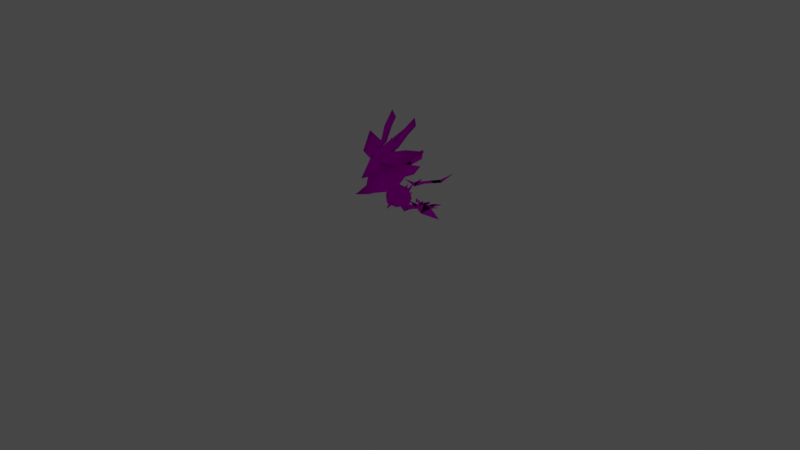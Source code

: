 # Source: rumble-dragalge.blend  (saved by Blender 3.6.11; exported with 4.5.12 LTS)
import bpy
from mathutils import Matrix  # noqa: F401  (used for matrix-valued properties, if any)

bpy.ops.wm.read_factory_settings(use_empty=True)
scene = bpy.context.scene
scene.name = 'Scene'

# ---- collections
col_collection = bpy.data.collections.new('Collection'); scene.collection.children.link(col_collection)

# ---- images (referenced by path relative to the original .blend; pixels are not part of the script)
import os
ASSET_DIR = os.environ.get("B2B_ASSET_DIR", "")  # directory of the original .blend (textures are referenced by path, not embedded)
HERE = os.path.dirname(os.path.abspath(__file__))  # packed textures are extracted next to this script under _unpacked/

def load_image(name, relpath, width, height, colorspace="sRGB"):
    """Load a texture the original file referenced (path relative to the .blend, or extracted next to this script)."""
    p = next((c for c in (os.path.join(HERE, relpath), os.path.join(ASSET_DIR, relpath)) if relpath and os.path.exists(c)), "")
    if p:
        img = bpy.data.images.load(p, check_existing=True)
        img.name = name
    else:  # same state as the original file: an image datablock whose file is absent (Cycles renders it pink)
        img = bpy.data.images.new(name, width, height)
        img.source = "FILE"
        img.filepath = "//" + (relpath or name)
    img.colorspace_settings.name = colorspace
    return img
img_pii_doramidoro_body_c_png = load_image('Pii_DORAMIDORO_body_C.png', 'Pii_DORAMIDORO_body_C.png', 1024, 1024, 'sRGB')
img_pii_doramidoro_eye_c_png = load_image('Pii_DORAMIDORO_eye_C.png', 'Pii_DORAMIDORO_eye_C.png', 1024, 1024, 'sRGB')

# ---- materials (node trees are filled in below, after node groups)
mat_pii_doramidoro_body = bpy.data.materials.new('Pii_DORAMIDORO_body')
mat_pii_doramidoro_body.surface_render_method = 'BLENDED'
mat_pii_doramidoro_body.blend_method = 'BLEND'
mat_pii_doramidoro_body.use_transparency_overlap = False
mat_pii_doramidoro_body.show_transparent_back = False
mat_pii_doramidoro_body.use_transparent_shadow = False
mat_pii_doramidoro_body.diffuse_color = (0.942, 0.942, 0.942, 1.0)
mat_pii_doramidoro_body.roughness = 0.5528
mat_pii_doramidoro_body.specular_intensity = 1.0
mat_pii_doramidoro_body.metallic = 1.0
mat_pii_doramidoro_eye = bpy.data.materials.new('Pii_DORAMIDORO_eye')
mat_pii_doramidoro_eye.surface_render_method = 'BLENDED'
mat_pii_doramidoro_eye.blend_method = 'BLEND'
mat_pii_doramidoro_eye.use_transparency_overlap = False
mat_pii_doramidoro_eye.show_transparent_back = False
mat_pii_doramidoro_eye.use_transparent_shadow = False
mat_pii_doramidoro_eye.diffuse_color = (0.942, 0.942, 0.942, 1.0)
mat_pii_doramidoro_eye.roughness = 0.5528
mat_pii_doramidoro_eye.specular_intensity = 1.0
mat_pii_doramidoro_eye.metallic = 1.0
mat_material = bpy.data.materials.new('Material')
mat_material.alpha_threshold = 0.0
mat_material.use_transparent_shadow = False
mat_material.roughness = 0.5
mat_material.line_color = (0.0, 0.0, 0.0, 1.0)

# ---- material node trees
mat_pii_doramidoro_body.use_nodes = True; mat_pii_doramidoro_body.node_tree.nodes.clear()
_N = mat_pii_doramidoro_body.node_tree.nodes; _L = mat_pii_doramidoro_body.node_tree.links
n0 = _N.new('ShaderNodeBsdfPrincipled'); n0.name = 'Principled BSDF'; n0.location = (10, 300)
n0.distribution = 'GGX'
n0.subsurface_method = 'RANDOM_WALK_SKIN'
n0.inputs[2].default_value = 0.0
n0.inputs[3].default_value = 1.45
n0.inputs[13].default_value = 0.0
n0.inputs[27].default_value = (0.0, 0.0, 0.0, 1.0)
n0.inputs[28].default_value = 1.0
n1 = _N.new('ShaderNodeTexImage'); n1.name = 'Image Texture'; n1.location = (-300, 600)
n1.image = img_pii_doramidoro_body_c_png
n1.interpolation = 'Closest'
n1.extension = 'MIRROR'
n2 = _N.new('ShaderNodeOutputMaterial'); n2.name = 'Material Output'; n2.location = (300, 300)
_L.new(n0.outputs[0], n2.inputs[0])
_L.new(n1.outputs[0], n0.inputs[0])
n2.is_active_output = True
mat_pii_doramidoro_eye.use_nodes = True; mat_pii_doramidoro_eye.node_tree.nodes.clear()
_N = mat_pii_doramidoro_eye.node_tree.nodes; _L = mat_pii_doramidoro_eye.node_tree.links
n0 = _N.new('ShaderNodeBsdfPrincipled'); n0.name = 'Principled BSDF'; n0.location = (10, 300)
n0.distribution = 'GGX'
n0.subsurface_method = 'RANDOM_WALK_SKIN'
n0.inputs[2].default_value = 0.0
n0.inputs[3].default_value = 1.45
n0.inputs[13].default_value = 0.0
n0.inputs[27].default_value = (0.0, 0.0, 0.0, 1.0)
n0.inputs[28].default_value = 1.0
n1 = _N.new('ShaderNodeTexImage'); n1.name = 'Image Texture'; n1.location = (-300, 600)
n1.image = img_pii_doramidoro_eye_c_png
n1.interpolation = 'Closest'
n1.extension = 'MIRROR'
n2 = _N.new('ShaderNodeOutputMaterial'); n2.name = 'Material Output'; n2.location = (300, 300)
_L.new(n0.outputs[0], n2.inputs[0])
_L.new(n1.outputs[0], n0.inputs[0])
n2.is_active_output = True
mat_material.use_nodes = True; mat_material.node_tree.nodes.clear()
_N = mat_material.node_tree.nodes; _L = mat_material.node_tree.links
n0 = _N.new('ShaderNodeOutputMaterial'); n0.name = 'Material Output'; n0.location = (300, 300)
n1 = _N.new('ShaderNodeBsdfPrincipled'); n1.name = 'Principled BSDF'; n1.location = (10, 300)
n1.distribution = 'GGX'
n1.subsurface_method = 'RANDOM_WALK_SKIN'
n1.inputs[3].default_value = 1.45
n1.inputs[27].default_value = (0.0, 0.0, 0.0, 1.0)
n1.inputs[28].default_value = 1.0
_L.new(n1.outputs[0], n0.inputs[0])
n0.is_active_output = True

# ---- world
world_world = bpy.data.worlds.new('World'); scene.world = world_world
world_world.use_nodes = True; world_world.node_tree.nodes.clear()
_N = world_world.node_tree.nodes; _L = world_world.node_tree.links
n0 = _N.new('ShaderNodeOutputWorld'); n0.name = 'World Output'; n0.location = (300, 300)
n1 = _N.new('ShaderNodeBackground'); n1.name = 'Background'; n1.location = (10, 300)
n1.inputs[0].default_value = (0.05088, 0.05088, 0.05088, 1.0)
_L.new(n1.outputs[0], n0.inputs[0])
n0.is_active_output = True
world_world.color = (0.05088, 0.05088, 0.05088)
world_world.use_sun_shadow = False
world_world.sun_shadow_jitter_overblur = 0.0

# ---- cameras
cam_camera = bpy.data.cameras.new('Camera')
cam_camera.clip_end = 100.0
cam_camera.ortho_scale = 7.314

# ---- lights
light_light = bpy.data.lights.new('Light', 'POINT')
light_light.transmission_factor = 0.0
light_light.energy = 1000.0
light_light.shadow_soft_size = 0.1
light_light.shadow_maximum_resolution = 0.006
light_light.use_absolute_resolution = True

# ---- meshes
me_merged = bpy.data.meshes.new('merged')
me_merged.from_pydata([(-0.04812, 0.4353, 0.4092), (-0.05491, 0.41, 0.2419), (-0.1776, 0.692, 0.1952), (0.1754, 0.5341, 0.1458), (-0.1581, 0.5544, 0.03944), (-0.06368, 0.3801, 0.1128), (-0.1754, 0.5341, 0.1458), (0.0, 0.5102, 0.4291), (0.0, 0.4566, 0.5801), (0.0, 0.4018, 0.4053), (0.04812, 0.4353, 0.4092), (0.1776, 0.692, 0.1952), (0.0, 0.6559, 0.3473), (0.0, 0.7649, 0.2026), (0.07365, 0.7476, 0.06693), (0.1581, 0.5544, 0.03944), (0.0, 0.6708, -0.03441), (0.0, 0.4808, -0.005227), (0.06368, 0.3801, 0.1128), (0.05491, 0.41, 0.2419), (-0.07365, 0.7476, 0.06693), (0.0766, 0.789, 0.1373), (1.49e-08, 0.7324, 0.09802), (0.08062, 0.6251, 0.3736), (-0.05407, 0.742, 0.3338), (-0.0766, 0.789, 0.1373), (1.639e-08, 0.9826, -0.1417), (0.226, 0.72, 0.1158), (0.2765, 0.7261, 0.2281), (0.3894, 0.8607, 0.03396), (0.1755, 0.8273, 0.0821), (0.04741, 0.8065, 0.2468), (-0.2765, 0.7261, 0.2281), (-0.226, 0.72, 0.1158), (-0.3894, 0.8607, 0.03396), (-0.1755, 0.8273, 0.0821), (-0.04741, 0.8065, 0.2468), (-5.96e-09, 0.5981, 0.5012), (-0.08062, 0.6251, 0.3736), (0.05407, 0.742, 0.3338), (0.04054, 0.8005, 0.2518), (0.08378, 0.7925, 0.257), (0.05362, 0.8545, 0.1189), (0.119, 0.8424, 0.1267), (0.03842, 0.7295, 0.3492), (0.06331, 0.8186, 0.2791), (0.08857, 0.8814, 0.1548), (0.0843, 0.9855, 0.01941), (0.1601, 0.9714, 0.02846), (0.1185, 0.9985, 0.08534), (0.1171, 1.049, -0.06867), (0.1727, 1.038, -0.06202), (0.1583, 1.122, -0.05668), (-0.04054, 0.8005, 0.2518), (-0.08378, 0.7925, 0.257), (-0.05362, 0.8545, 0.1189), (-0.119, 0.8424, 0.1267), (-0.08857, 0.8814, 0.1548), (-0.06331, 0.8186, 0.2791), (-0.03842, 0.7295, 0.3492), (-0.0843, 0.9855, 0.01941), (-0.1601, 0.9714, 0.02846), (-0.1185, 0.9985, 0.08534), (-0.1727, 1.038, -0.06202), (-0.1583, 1.122, -0.05668), (-0.1171, 1.049, -0.06867), (0.09386, 0.6704, 0.1351), (0.1654, 0.7544, 0.01137), (0.1554, 0.6366, -0.0157), (0.2076, 0.6877, -0.1104), (0.2275, 0.7917, -0.1112), (0.09386, 0.5006, 0.06406), (0.1517, 0.5205, -0.05618), (0.1915, 0.6045, -0.1093), (0.1067, 0.4888, 0.0307), (0.1425, 0.4253, -0.07559), (0.1354, 0.3775, -0.07976), (0.167, 0.4291, -0.1283), (0.1815, 0.4624, -0.1466), (0.1803, 0.3938, -0.1728), (0.2525, 0.4142, -0.3248), (0.2532, 0.3769, -0.3419), (0.32, 0.4695, -0.4515), (-0.09386, 0.6704, 0.1351), (-0.1654, 0.7544, 0.01137), (-0.1554, 0.6366, -0.0157), (-0.2076, 0.6877, -0.1104), (-0.2275, 0.7917, -0.1112), (-0.09386, 0.5006, 0.06406), (-0.1517, 0.5205, -0.05618), (-0.1915, 0.6045, -0.1093), (-0.1066, 0.4888, 0.0307), (-0.1425, 0.4253, -0.07559), (-0.1354, 0.3775, -0.07976), (-0.167, 0.4291, -0.1283), (-0.1815, 0.4624, -0.1466), (-0.1803, 0.3938, -0.1728), (-0.2525, 0.4142, -0.3248), (-0.2532, 0.3769, -0.3419), (-0.32, 0.4695, -0.4515), (0.03669, 0.1991, -0.1394), (0.06558, 0.3417, -0.06638), (-0.06558, 0.3417, -0.06638), (-0.03669, 0.1991, -0.1394), (0.07035, 0.1709, -0.08355), (0.1247, 0.2736, 0.01181), (-0.0442, 0.3646, 0.01551), (0.0442, 0.3646, 0.01551), (0.0, 0.4267, 0.1162), (-0.1247, 0.2736, 0.01181), (-0.06558, 0.1871, 0.1073), (-0.07035, 0.1709, -0.08355), (-0.03669, 0.1431, -0.02842), (0.06558, 0.1871, 0.1073), (0.03669, 0.1431, -0.02842), (0.0442, 0.2983, 0.1418), (-0.0442, 0.2983, 0.1418), (1.428e-07, 0.05588, -0.07082), (-0.08841, 0.3345, 0.06989), (0.08841, 0.3345, 0.06989), (0.2433, 0.2145, 0.0007933), (0.1247, 0.2586, 0.004226), (0.3105, 0.2487, -0.03981), (0.333, 0.1821, 0.02138), (0.4182, 0.253, -0.03369), (0.4676, 0.2637, -0.03958), (0.5349, 0.1673, -0.03261), (0.2091, 0.2955, -0.03524), (0.2424, 0.2667, -0.03761), (0.2161, 0.2409, -0.01572), (0.2166, 0.2652, -0.02594), (0.2548, 0.2948, -0.02626), (0.2801, 0.2571, -0.03048), (0.2423, 0.2359, -0.02152), (0.2517, 0.2613, -0.02444), (-0.1247, 0.2586, 0.004226), (-0.2433, 0.2145, 0.0007933), (-0.3105, 0.2487, -0.03981), (-0.333, 0.1821, 0.02138), (-0.4182, 0.253, -0.03369), (-0.4676, 0.2637, -0.03958), (-0.5349, 0.1673, -0.03261), (-0.2091, 0.2955, -0.03524), (-0.2166, 0.2652, -0.02594), (-0.2161, 0.2409, -0.01572), (-0.2424, 0.2667, -0.03761), (-0.2548, 0.2948, -0.02626), (-0.2517, 0.2613, -0.02444), (-0.2423, 0.2359, -0.02152), (-0.2801, 0.2571, -0.03048), (-3.782e-17, 0.3475, -0.21), (2.151e-09, 0.2857, -0.1681), (4.302e-09, 0.2351, -0.1062), (0.009372, 0.3019, -0.1586), (0.01874, 0.2676, -0.08723), (-0.009372, 0.3019, -0.1586), (-0.01874, 0.2676, -0.08723), (4.546e-09, 0.2808, -0.0875), (-0.01981, 0.3067, -0.06503), (-3.996e-17, 0.3466, -0.1285), (0.01981, 0.3067, -0.06503), (4.546e-09, 0.1914, -0.1267), (-0.01981, 0.2228, -0.1128), (0.01981, 0.2228, -0.1128), (-3.996e-17, 0.2421, -0.1852), (-4.802e-09, 0.1944, 0.07755), (4.138e-17, 0.1659, 0.1723), (0.02093, 0.2355, 0.1085), (-0.02093, 0.2355, 0.1085), (5.143e-09, 0.09958, -0.2043), (0.0, 0.05778, -0.06883), (-1.714e-09, 0.05308, -0.1633), (0.03922, 0.08043, -0.1435), (-0.03922, 0.07255, -0.1908), (-0.03922, 0.08043, -0.1435), (0.03922, 0.07255, -0.1908), (5.143e-09, 0.1104, -0.1395), (0.1182, 0.01244, -0.4506), (0.0679, 0.02092, -0.4107), (0.0993, 0.02153, -0.3854), (0.03575, 0.02537, -0.2972), (0.0, 0.02809, -0.3835), (0.02658, 0.01273, -0.4971), (0.07505, 0.004055, -0.5452), (0.0, 0.0243, -0.2698), (-0.03575, 0.02537, -0.2972), (-0.0679, 0.02092, -0.4107), (-0.02294, 0.01368, -0.4579), (-0.0714, 0.004996, -0.506), (-0.0993, 0.02153, -0.3854), (-0.1182, 0.01244, -0.4506)], [], [(1, 9, 0), (6, 1, 0), (2, 6, 0), (19, 9, 1), (10, 9, 19), (19, 3, 10), (3, 11, 10), (4, 16, 17), (20, 16, 4), (17, 5, 4), (6, 4, 5), (5, 1, 6), (2, 4, 6), (2, 20, 4), (2, 13, 20), (2, 12, 13), (2, 7, 12), (2, 0, 7), (9, 8, 0), (7, 0, 8), (10, 7, 8), (11, 7, 10), (11, 12, 7), (11, 13, 12), (11, 14, 13), (11, 15, 14), (16, 14, 15), (16, 15, 17), (18, 17, 15), (18, 15, 3), (11, 3, 15), (3, 19, 18), (9, 10, 8), (16, 20, 14), (14, 20, 13), (18, 5, 17), (18, 19, 5), (19, 1, 5), (22, 26, 21), (21, 23, 22), (22, 25, 26), (38, 25, 22), (23, 38, 22), (25, 35, 36), (25, 33, 35), (33, 25, 24), (25, 38, 24), (25, 36, 26), (39, 36, 24), (39, 31, 36), (36, 31, 26), (26, 31, 21), (21, 39, 23), (39, 21, 27), (27, 21, 30), (31, 30, 21), (27, 29, 28), (27, 30, 29), (28, 39, 27), (39, 28, 29), (39, 29, 31), (30, 31, 29), (34, 33, 32), (35, 33, 34), (33, 24, 32), (24, 34, 32), (35, 34, 36), (34, 24, 36), (38, 23, 37), (39, 37, 23), (37, 39, 24), (24, 38, 37), (41, 44, 40), (40, 42, 41), (42, 43, 41), (46, 42, 40), (45, 46, 40), (44, 45, 40), (41, 43, 45), (41, 45, 44), (43, 46, 45), (42, 47, 43), (47, 48, 43), (43, 48, 46), (49, 47, 42), (46, 49, 42), (48, 49, 46), (47, 50, 48), (50, 51, 48), (48, 51, 49), (52, 50, 47), (49, 52, 47), (51, 52, 49), (50, 52, 51), (59, 54, 53), (55, 53, 54), (56, 55, 54), (55, 57, 53), (57, 58, 53), (58, 59, 53), (56, 54, 58), (58, 54, 59), (57, 56, 58), (60, 55, 56), (61, 60, 56), (61, 56, 57), (62, 57, 55), (60, 62, 55), (62, 61, 57), (65, 60, 61), (63, 65, 61), (63, 61, 62), (64, 62, 60), (65, 64, 60), (64, 63, 62), (64, 65, 63), (68, 67, 66), (68, 67, 69), (69, 67, 70), (68, 71, 66), (68, 72, 71), (73, 72, 68), (75, 76, 74), (76, 77, 75), (77, 75, 78), (76, 77, 79), (77, 80, 79), (79, 80, 81), (81, 82, 80), (84, 85, 83), (85, 84, 86), (86, 84, 87), (85, 88, 83), (89, 85, 88), (90, 89, 85), (92, 93, 91), (93, 94, 92), (94, 92, 95), (93, 94, 96), (97, 94, 96), (96, 97, 98), (99, 98, 97), (102, 101, 100), (103, 102, 100), (111, 102, 103), (111, 109, 102), (101, 104, 100), (101, 105, 104), (102, 106, 101), (106, 107, 101), (102, 118, 106), (102, 109, 118), (101, 119, 105), (101, 107, 119), (100, 117, 103), (117, 111, 103), (106, 108, 107), (118, 108, 106), (107, 108, 119), (104, 117, 100), (111, 110, 109), (111, 112, 110), (113, 110, 112), (114, 113, 112), (104, 113, 114), (104, 105, 113), (113, 115, 110), (115, 113, 105), (115, 116, 110), (116, 109, 110), (117, 112, 111), (112, 117, 114), (115, 108, 116), (104, 114, 117), (116, 118, 109), (116, 108, 118), (115, 105, 119), (119, 108, 115), (121, 120, 133), (122, 120, 133), (122, 123, 120), (123, 124, 122), (124, 122, 125), (123, 124, 126), (128, 129, 127), (130, 129, 127), (132, 133, 131), (133, 134, 131), (135, 136, 148), (137, 136, 148), (138, 137, 136), (138, 139, 137), (139, 137, 140), (139, 138, 141), (143, 144, 142), (145, 144, 142), (147, 148, 146), (148, 149, 146), (151, 155, 150), (155, 151, 156), (156, 151, 152), (153, 151, 150), (151, 153, 152), (152, 153, 154), (155, 153, 150), (153, 155, 154), (154, 155, 156), (158, 159, 157), (157, 159, 160), (160, 159, 158), (162, 164, 161), (161, 164, 163), (163, 164, 162), (167, 166, 165), (165, 166, 168), (168, 166, 167), (174, 176, 169), (173, 174, 169), (169, 184, 173), (174, 170, 176), (171, 184, 175), (175, 172, 171), (172, 170, 171), (171, 174, 173), (173, 184, 171), (171, 170, 174), (175, 184, 169), (169, 176, 175), (176, 172, 175), (176, 170, 172), (178, 179, 177), (178, 180, 179), (181, 180, 178), (178, 181, 182), (182, 178, 183), (181, 184, 180), (181, 185, 184), (186, 185, 181), (181, 186, 187), (186, 187, 188), (189, 186, 185), (189, 186, 190)])
me_merged.polygons.foreach_set('use_smooth', [True] * 242)
me_merged.polygons.foreach_set('material_index', [1, 1, 1, 1, 1, 1, 1, 0, 0, 0, 0, 0, 0, 0, 0, 0, 0, 0, 0, 0, 0, 0, 0, 0, 0, 0, 0, 0, 0, 0, 0, 0, 0, 0, 0, 0, 0, 0, 0, 0, 0, 0, 0, 0, 0, 0, 0, 0, 0, 0, 0, 0, 0, 0, 0, 0, 0, 0, 0, 0, 0, 0, 0, 0, 0, 0, 0, 0, 0, 0, 0, 0, 0, 0, 0, 0, 0, 0, 0, 0, 0, 0, 0, 0, 0, 0, 0, 0, 0, 0, 0, 0, 0, 0, 0, 0, 0, 0, 0, 0, 0, 0, 0, 0, 0, 0, 0, 0, 0, 0, 0, 0, 0, 0, 0, 0, 0, 0, 0, 0, 0, 0, 0, 0, 0, 0, 0, 0, 0, 0, 0, 0, 0, 0, 0, 0, 0, 0, 0, 0, 0, 0, 0, 0, 0, 0, 0, 0, 0, 0, 0, 0, 0, 0, 0, 0, 0, 0, 0, 0, 0, 0, 0, 0, 0, 0, 0, 0, 0, 0, 0, 0, 0, 0, 0, 0, 0, 0, 0, 0, 0, 0, 0, 0, 0, 0, 0, 0, 0, 0, 0, 0, 0, 0, 0, 0, 0, 0, 0, 0, 0, 0, 0, 0, 0, 0, 0, 0, 0, 0, 0, 0, 0, 0, 0, 0, 0, 0, 0, 0, 0, 0, 0, 0, 0, 0, 0, 0, 0, 0, 0, 0, 0, 0, 0, 0, 0, 0, 0, 0, 0, 0])
_uv = me_merged.uv_layers.new(name='UV0')
_uv.uv.foreach_set('vector', [0.2672, 0.8166, 0.1339, 0.9877, 0.2527, 0.9986, 0.7494, 0.7365, 0.2672, 0.8166, 0.2527, 0.9986, 0.9898, 0.8308, 0.7494, 0.7365, 0.2527, 0.9986, 0.2672, 0.8166, 0.1339, 0.9877, 0.003564, 0.8166, 0.2527, 0.9986, 0.1339, 0.9877, 0.2672, 0.8166, 0.2672, 0.8166, 0.7494, 0.7366, 0.2527, 0.9986, 0.7494, 0.7366, 0.9898, 0.8308, 0.2527, 0.9986, 0.6912, 0.6917, 0.697, 0.7101, 0.6947, 0.6801, 0.689, 0.7222, 0.697, 0.7101, 0.6912, 0.6917, 0.6947, 0.6801, 0.6854, 0.6642, 0.6912, 0.6917, 0.6828, 0.6885, 0.6912, 0.6917, 0.6854, 0.6642, 0.6854, 0.6642, 0.6728, 0.6689, 0.6828, 0.6885, 0.6789, 0.7135, 0.6912, 0.6917, 0.6828, 0.6885, 0.6789, 0.7135, 0.689, 0.7222, 0.6912, 0.6917, 0.6789, 0.7135, 0.6783, 0.725, 0.689, 0.7222, 0.6789, 0.7135, 0.6669, 0.7078, 0.6783, 0.725, 0.6789, 0.7135, 0.6604, 0.6848, 0.6669, 0.7078, 0.6789, 0.7135, 0.662, 0.6729, 0.6604, 0.6848, 0.6623, 0.6677, 0.6485, 0.6763, 0.662, 0.6729, 0.6604, 0.6848, 0.662, 0.6729, 0.6485, 0.6763, 0.662, 0.6729, 0.6604, 0.6848, 0.6485, 0.6763, 0.6789, 0.7135, 0.6604, 0.6848, 0.662, 0.6729, 0.6789, 0.7135, 0.6669, 0.7078, 0.6604, 0.6848, 0.6789, 0.7135, 0.6783, 0.725, 0.6669, 0.7078, 0.6789, 0.7135, 0.689, 0.7222, 0.6783, 0.725, 0.6789, 0.7135, 0.6912, 0.6917, 0.689, 0.7222, 0.697, 0.7101, 0.689, 0.7222, 0.6912, 0.6917, 0.697, 0.7101, 0.6912, 0.6917, 0.6947, 0.6801, 0.6854, 0.6642, 0.6947, 0.6801, 0.6912, 0.6917, 0.6854, 0.6642, 0.6912, 0.6917, 0.6828, 0.6885, 0.6789, 0.7135, 0.6828, 0.6885, 0.6912, 0.6917, 0.6828, 0.6885, 0.6728, 0.6689, 0.6854, 0.6642, 0.6623, 0.6677, 0.662, 0.6729, 0.6485, 0.6763, 0.697, 0.7101, 0.689, 0.7222, 0.689, 0.7222, 0.689, 0.7222, 0.689, 0.7222, 0.6783, 0.725, 0.6854, 0.6642, 0.6854, 0.6642, 0.6947, 0.6801, 0.6854, 0.6642, 0.6728, 0.6689, 0.6854, 0.6642, 0.6728, 0.6689, 0.6728, 0.6689, 0.6854, 0.6642, 0.7314, 0.1113, 0.7314, 0.1834, 0.7396, 0.1106, 0.7396, 0.1106, 0.74, 0.049, 0.7314, 0.1113, 0.7314, 0.1113, 0.7232, 0.1106, 0.7314, 0.1834, 0.7227, 0.049, 0.7232, 0.1106, 0.7314, 0.1113, 0.74, 0.049, 0.7227, 0.049, 0.7314, 0.1113, 0.7232, 0.1106, 0.7126, 0.125, 0.7263, 0.0927, 0.7232, 0.1106, 0.7071, 0.1067, 0.7126, 0.125, 0.7071, 0.1067, 0.7232, 0.1106, 0.7256, 0.06955, 0.7232, 0.1106, 0.7227, 0.049, 0.7256, 0.06955, 0.7232, 0.1106, 0.7263, 0.0927, 0.7314, 0.1834, 0.7372, 0.06955, 0.7263, 0.0927, 0.7256, 0.06955, 0.7372, 0.06955, 0.7365, 0.0927, 0.7263, 0.0927, 0.7263, 0.0927, 0.7365, 0.0927, 0.7314, 0.1834, 0.7314, 0.1834, 0.7365, 0.0927, 0.7396, 0.1106, 0.7396, 0.1106, 0.7372, 0.06955, 0.74, 0.049, 0.7372, 0.06955, 0.7396, 0.1106, 0.7556, 0.1067, 0.7556, 0.1067, 0.7396, 0.1106, 0.7502, 0.125, 0.7365, 0.0927, 0.7502, 0.125, 0.7396, 0.1106, 0.5161, 0.2736, 0.7872, 0.3224, 0.4989, 0.01355, 0.5161, 0.2736, 0.5284, 0.5205, 0.7872, 0.3224, 0.4989, 0.01355, 0.2148, 0.1788, 0.5161, 0.2736, 0.2148, 0.1788, 0.4989, 0.01355, 0.7872, 0.3224, 0.2148, 0.1788, 0.7872, 0.3224, 0.2878, 0.4061, 0.5284, 0.5205, 0.2878, 0.4061, 0.7872, 0.3224, 0.7872, 0.3224, 0.5161, 0.2736, 0.4989, 0.01355, 0.5284, 0.5205, 0.5161, 0.2736, 0.7872, 0.3224, 0.5161, 0.2736, 0.2148, 0.1788, 0.4989, 0.01355, 0.2148, 0.1788, 0.7872, 0.3224, 0.4989, 0.01355, 0.5284, 0.5205, 0.7872, 0.3224, 0.2878, 0.4061, 0.7872, 0.3224, 0.2148, 0.1788, 0.2878, 0.4061, 0.1722, -0.2016, 0.1722, 0.2016, 0.3318, 0.0, 0.1225, 0.1006, 0.3318, 0.0, 0.1722, 0.2016, 0.3318, 0.0, 0.1225, 0.1006, 0.1225, -0.1006, 0.1225, -0.1006, 0.1722, -0.2016, 0.3318, 0.0, 0.5779, 0.8273, 0.5689, 0.7907, 0.5694, 0.8293, 0.5694, 0.8293, 0.572, 0.8822, 0.5779, 0.8273, 0.572, 0.8822, 0.5849, 0.8791, 0.5779, 0.8273, 0.5789, 0.8679, 0.572, 0.8822, 0.5694, 0.8293, 0.5739, 0.8185, 0.5789, 0.8679, 0.5694, 0.8293, 0.5689, 0.7907, 0.5739, 0.8185, 0.5694, 0.8293, 0.5779, 0.8273, 0.5849, 0.8791, 0.5739, 0.8185, 0.5779, 0.8273, 0.5739, 0.8185, 0.5689, 0.7907, 0.5849, 0.8791, 0.5789, 0.8679, 0.5739, 0.8185, 0.572, 0.8822, 0.578, 0.9217, 0.5849, 0.8791, 0.578, 0.9217, 0.5931, 0.9181, 0.5849, 0.8791, 0.5849, 0.8791, 0.5931, 0.9181, 0.5789, 0.8679, 0.5848, 0.8955, 0.578, 0.9217, 0.572, 0.8822, 0.5789, 0.8679, 0.5848, 0.8955, 0.572, 0.8822, 0.5931, 0.9181, 0.5848, 0.8955, 0.5789, 0.8679, 0.578, 0.9217, 0.5846, 0.9566, 0.5931, 0.9181, 0.5846, 0.9566, 0.5956, 0.954, 0.5931, 0.9181, 0.5931, 0.9181, 0.5956, 0.954, 0.5848, 0.8955, 0.5927, 0.9519, 0.5846, 0.9566, 0.578, 0.9217, 0.5848, 0.8955, 0.5927, 0.9519, 0.578, 0.9217, 0.5956, 0.954, 0.5927, 0.9519, 0.5848, 0.8955, 0.5846, 0.9566, 0.5927, 0.9519, 0.5956, 0.954, 0.5537, 0.7907, 0.5447, 0.8273, 0.5533, 0.8293, 0.5507, 0.8822, 0.5533, 0.8293, 0.5447, 0.8273, 0.5377, 0.8791, 0.5507, 0.8822, 0.5447, 0.8273, 0.5507, 0.8822, 0.5437, 0.8679, 0.5533, 0.8293, 0.5437, 0.8679, 0.5487, 0.8185, 0.5533, 0.8293, 0.5487, 0.8185, 0.5537, 0.7907, 0.5533, 0.8293, 0.5377, 0.8791, 0.5447, 0.8273, 0.5487, 0.8185, 0.5487, 0.8185, 0.5447, 0.8273, 0.5537, 0.7907, 0.5437, 0.8679, 0.5377, 0.8791, 0.5487, 0.8185, 0.5446, 0.9217, 0.5507, 0.8822, 0.5377, 0.8791, 0.5295, 0.9181, 0.5446, 0.9217, 0.5377, 0.8791, 0.5295, 0.9181, 0.5377, 0.8791, 0.5437, 0.8679, 0.5378, 0.8955, 0.5437, 0.8679, 0.5507, 0.8822, 0.5446, 0.9217, 0.5378, 0.8955, 0.5507, 0.8822, 0.5378, 0.8955, 0.5295, 0.9181, 0.5437, 0.8679, 0.5381, 0.9566, 0.5446, 0.9217, 0.5295, 0.9181, 0.527, 0.954, 0.5381, 0.9566, 0.5295, 0.9181, 0.527, 0.954, 0.5295, 0.9181, 0.5378, 0.8955, 0.5299, 0.9519, 0.5378, 0.8955, 0.5446, 0.9217, 0.5381, 0.9566, 0.5299, 0.9519, 0.5446, 0.9217, 0.5299, 0.9519, 0.527, 0.954, 0.5378, 0.8955, 0.5299, 0.9519, 0.5381, 0.9566, 0.527, 0.954, 0.6955, 0.7047, 0.6934, 0.7233, 0.6836, 0.71, 0.6955, 0.7047, 0.6934, 0.7233, 0.703, 0.7128, 0.703, 0.7128, 0.6934, 0.7233, 0.7031, 0.7292, 0.6955, 0.7047, 0.6893, 0.6833, 0.6836, 0.71, 0.6955, 0.7047, 0.6987, 0.6864, 0.6893, 0.6833, 0.7029, 0.6997, 0.6987, 0.6864, 0.6955, 0.7047, 0.7003, 0.6714, 0.7006, 0.6638, 0.6919, 0.6814, 0.7006, 0.6638, 0.7044, 0.672, 0.7003, 0.6714, 0.7044, 0.672, 0.7003, 0.6714, 0.7059, 0.6772, 0.7006, 0.6638, 0.7044, 0.672, 0.7079, 0.6664, 0.7044, 0.672, 0.7199, 0.6696, 0.7079, 0.6664, 0.7079, 0.6664, 0.7199, 0.6696, 0.7213, 0.6637, 0.7213, 0.6637, 0.7299, 0.6783, 0.7199, 0.6696, 0.6934, 0.7233, 0.6955, 0.7047, 0.6836, 0.71, 0.6955, 0.7047, 0.6934, 0.7233, 0.703, 0.7128, 0.703, 0.7128, 0.6934, 0.7233, 0.7031, 0.7292, 0.6955, 0.7047, 0.6893, 0.6833, 0.6836, 0.71, 0.6987, 0.6864, 0.6955, 0.7047, 0.6893, 0.6833, 0.7029, 0.6997, 0.6987, 0.6864, 0.6955, 0.7047, 0.7003, 0.6714, 0.7006, 0.6638, 0.6919, 0.6814, 0.7006, 0.6638, 0.7044, 0.672, 0.7003, 0.6714, 0.7044, 0.672, 0.7003, 0.6714, 0.7059, 0.6772, 0.7006, 0.6638, 0.7044, 0.672, 0.7079, 0.6664, 0.7199, 0.6696, 0.7044, 0.672, 0.7079, 0.6664, 0.7079, 0.6664, 0.7199, 0.6696, 0.7213, 0.6637, 0.7299, 0.6783, 0.7213, 0.6637, 0.7199, 0.6696, 0.9244, 0.5891, 1.076, 0.5891, 1.043, 0.2297, 0.9568, 0.2297, 0.9244, 0.5891, 1.043, 0.2297, 0.8891, 0.2417, 0.9244, 0.5891, 0.9568, 0.2297, 0.8891, 0.2417, 0.8175, 0.5892, 0.9244, 0.5891, 1.076, 0.5891, 1.111, 0.2417, 1.043, 0.2297, 1.076, 0.5891, 1.183, 0.5892, 1.111, 0.2417, 0.9244, 0.5891, 0.9473, 0.7491, 1.076, 0.5891, 0.9473, 0.7491, 1.053, 0.7491, 1.076, 0.5891, 0.9244, 0.5891, 0.8682, 0.7812, 0.9473, 0.7491, 0.9244, 0.5891, 0.8175, 0.5892, 0.8682, 0.7812, 1.076, 0.5891, 1.132, 0.7812, 1.183, 0.5892, 1.076, 0.5891, 1.053, 0.7491, 1.132, 0.7812, 1.043, 0.2297, 0.9999, 0.05202, 0.9568, 0.2297, 0.9999, 0.05202, 0.8891, 0.2417, 0.9568, 0.2297, 0.9473, 0.7491, 0.9999, 1.0, 1.053, 0.7491, 0.8682, 0.7812, 0.9999, 1.0, 0.9473, 0.7491, 1.053, 0.7491, 0.9999, 1.0, 1.132, 0.7812, 1.111, 0.2417, 0.9999, 0.05202, 1.043, 0.2297, -0.1145, 0.2448, -0.0713, 0.5891, -0.1947, 0.5891, -0.1145, 0.2448, -0.04415, 0.2779, -0.0713, 0.5891, 0.07127, 0.5891, -0.0713, 0.5891, -0.04415, 0.2779, 0.04425, 0.2779, 0.07127, 0.5891, -0.04415, 0.2779, 0.1146, 0.2448, 0.07127, 0.5891, 0.04425, 0.2779, 0.1146, 0.2448, 0.1947, 0.5891, 0.07127, 0.5891, 0.07127, 0.5891, 0.05049, 0.8282, -0.0713, 0.5891, 0.05049, 0.8282, 0.07127, 0.5891, 0.1947, 0.5891, 0.05049, 0.8282, -0.05054, 0.8282, -0.0713, 0.5891, -0.05054, 0.8282, -0.1947, 0.5891, -0.0713, 0.5891, -5.108e-05, 0.05217, -0.04415, 0.2779, -0.1145, 0.2448, -0.04415, 0.2779, -5.108e-05, 0.05217, 0.04425, 0.2779, 0.05049, 0.8282, 2.402e-05, 1.0, -0.05054, 0.8282, 0.1146, 0.2448, 0.04425, 0.2779, -5.108e-05, 0.05217, -0.05054, 0.8282, -0.1422, 0.7833, -0.1947, 0.5891, -0.05054, 0.8282, 2.402e-05, 1.0, -0.1422, 0.7833, 0.05049, 0.8282, 0.1947, 0.5891, 0.1422, 0.7833, 0.1422, 0.7833, 2.402e-05, 1.0, 0.05049, 0.8282, 0.6476, 0.9587, 0.6707, 0.9415, 0.6705, 0.9499, 0.6838, 0.9549, 0.6707, 0.9415, 0.6705, 0.9499, 0.6838, 0.9549, 0.6882, 0.9289, 0.6707, 0.9415, 0.6882, 0.9289, 0.7048, 0.9566, 0.6838, 0.9549, 0.7048, 0.9566, 0.6838, 0.9549, 0.7145, 0.9607, 0.6882, 0.9289, 0.7048, 0.9566, 0.7276, 0.9231, 0.6705, 0.9619, 0.6654, 0.9518, 0.664, 0.9731, 0.6655, 0.9613, 0.6654, 0.9518, 0.664, 0.9731, 0.6779, 0.9582, 0.6705, 0.9499, 0.673, 0.9729, 0.6705, 0.9499, 0.6724, 0.9598, 0.673, 0.9729, 0.6476, 0.9587, 0.6707, 0.9415, 0.6705, 0.9499, 0.6838, 0.9549, 0.6707, 0.9415, 0.6705, 0.9499, 0.6882, 0.9289, 0.6838, 0.9549, 0.6707, 0.9415, 0.6882, 0.9289, 0.7048, 0.9566, 0.6838, 0.9549, 0.7048, 0.9566, 0.6838, 0.9549, 0.7145, 0.9607, 0.7048, 0.9566, 0.6882, 0.9289, 0.7276, 0.9231, 0.6655, 0.9613, 0.6654, 0.9518, 0.664, 0.9731, 0.6705, 0.9619, 0.6654, 0.9518, 0.664, 0.9731, 0.6724, 0.9598, 0.6705, 0.9499, 0.673, 0.9729, 0.6705, 0.9499, 0.6779, 0.9582, 0.673, 0.9729, 0.7118, 0.8782, 0.71, 0.8845, 0.7199, 0.9021, 0.71, 0.8845, 0.7118, 0.8782, 0.6962, 0.8713, 0.6962, 0.8713, 0.7118, 0.8782, 0.6999, 0.8588, 0.71, 0.8845, 0.7118, 0.8782, 0.7199, 0.9021, 0.7118, 0.8782, 0.71, 0.8845, 0.6999, 0.8588, 0.6999, 0.8588, 0.71, 0.8845, 0.6962, 0.8713, 0.71, 0.8845, 0.71, 0.8845, 0.7199, 0.9021, 0.71, 0.8845, 0.71, 0.8845, 0.6962, 0.8713, 0.6962, 0.8713, 0.71, 0.8845, 0.6962, 0.8713, 0.692, 0.8864, 0.7042, 0.9017, 0.6963, 0.8764, 0.6963, 0.8764, 0.7042, 0.9017, 0.692, 0.8864, 0.692, 0.8864, 0.7042, 0.9017, 0.692, 0.8864, 0.7012, 0.854, 0.7151, 0.8615, 0.7038, 0.8419, 0.7038, 0.8419, 0.7151, 0.8615, 0.7012, 0.854, 0.7012, 0.854, 0.7151, 0.8615, 0.7012, 0.854, 0.6618, 0.8503, 0.6512, 0.8206, 0.6695, 0.8334, 0.6695, 0.8334, 0.6512, 0.8206, 0.6618, 0.8503, 0.6618, 0.8503, 0.6512, 0.8206, 0.6618, 0.8503, 0.2835, 0.8114, 0.3499, 0.8244, 0.3518, 0.6764, 0.2849, 0.6913, 0.2835, 0.8114, 0.3518, 0.6764, 0.3518, 0.6764, 0.2184, 0.4774, 0.2849, 0.6913, 0.2835, 0.8114, 0.2125, 0.9878, 0.3499, 0.8244, 0.2231, 0.7522, 0.2184, 0.4774, 0.2849, 0.6913, 0.2849, 0.6913, 0.2835, 0.8114, 0.2231, 0.7522, 0.2835, 0.8114, 0.2125, 0.9878, 0.2231, 0.7522, 0.2231, 0.7522, 0.2835, 0.8114, 0.2849, 0.6913, 0.2849, 0.6913, 0.2184, 0.4774, 0.2231, 0.7522, 0.2231, 0.7522, 0.2125, 0.9878, 0.2835, 0.8114, 0.2849, 0.6913, 0.2184, 0.4774, 0.3518, 0.6764, 0.3518, 0.6764, 0.3499, 0.8244, 0.2849, 0.6913, 0.3499, 0.8244, 0.2835, 0.8114, 0.2849, 0.6913, 0.3499, 0.8244, 0.2125, 0.9878, 0.2835, 0.8114, 0.7196, 0.7852, 0.724, 0.7782, 0.7266, 0.7962, 0.7196, 0.7852, 0.7152, 0.754, 0.724, 0.7782, 0.7103, 0.7777, 0.7152, 0.754, 0.7196, 0.7852, 0.7196, 0.7852, 0.7103, 0.7777, 0.714, 0.809, 0.714, 0.809, 0.7196, 0.7852, 0.7206, 0.8222, 0.7103, 0.7777, 0.7103, 0.7465, 0.7152, 0.754, 0.7103, 0.7777, 0.7054, 0.754, 0.7103, 0.7465, 0.701, 0.7852, 0.7054, 0.754, 0.7103, 0.7777, 0.7103, 0.7777, 0.701, 0.7852, 0.7072, 0.7982, 0.701, 0.7852, 0.7072, 0.7982, 0.7005, 0.8114, 0.6967, 0.7782, 0.701, 0.7852, 0.7054, 0.754, 0.6967, 0.7782, 0.701, 0.7852, 0.6941, 0.7962])
me_merged.materials.append(mat_pii_doramidoro_body)
me_merged.materials.append(mat_pii_doramidoro_eye)
me_merged.update()
me_merged.normals_split_custom_set([tuple(v) for v in zip(*[iter([-0.4523, -0.8801, 0.1444, 0.0, -0.9792, 0.2028, -0.8415, -0.3833, 0.3807, -0.9509, -0.3067, 0.04192, -0.4523, -0.8801, 0.1444, -0.8415, -0.3833, 0.3807, -0.8404, 0.5004, 0.2082, -0.9509, -0.3067, 0.04192, -0.8415, -0.3833, 0.3807, 0.4523, -0.8801, 0.1444, 0.0, -0.9792, 0.2028, -0.4523, -0.8801, 0.1444, 0.8415, -0.3833, 0.3807, 0.0, -0.9792, 0.2028, 0.4523, -0.8801, 0.1444, 0.4523, -0.8801, 0.1444, 0.9509, -0.3067, 0.04192, 0.8415, -0.3833, 0.3807, 0.9509, -0.3067, 0.04192, 0.8404, 0.5004, 0.2082, 0.8415, -0.3833, 0.3807, -0.7791, -0.1265, -0.614, 6.816e-09, 0.3361, -0.9418, 0.0, -0.4567, -0.8896, -0.4245, 0.8051, -0.4142, 6.816e-09, 0.3361, -0.9418, -0.7791, -0.1265, -0.614, 0.0, -0.4567, -0.8896, -0.4144, -0.8823, -0.2231, -0.7791, -0.1265, -0.614, -0.9509, -0.3067, 0.04192, -0.7791, -0.1265, -0.614, -0.4144, -0.8823, -0.2231, -0.4144, -0.8823, -0.2231, -0.4523, -0.8801, 0.1444, -0.9509, -0.3067, 0.04192, -0.8404, 0.5004, 0.2082, -0.7791, -0.1265, -0.614, -0.9509, -0.3067, 0.04192, -0.8404, 0.5004, 0.2082, -0.4245, 0.8051, -0.4142, -0.7791, -0.1265, -0.614, -0.8404, 0.5004, 0.2082, 0.0, 0.9504, 0.311, -0.4245, 0.8051, -0.4142, -0.8404, 0.5004, 0.2082, -1.179e-08, 0.6052, 0.796, 0.0, 0.9504, 0.311, -0.8404, 0.5004, 0.2082, -6.395e-09, 0.6041, 0.7969, -1.179e-08, 0.6052, 0.796, -0.8404, 0.5004, 0.2082, -0.8415, -0.3833, 0.3807, -6.395e-09, 0.6041, 0.7969, 0.0, -0.9792, 0.2028, 0.0, 0.02691, 0.9996, -0.8415, -0.3833, 0.3807, -6.395e-09, 0.6041, 0.7969, -0.8415, -0.3833, 0.3807, 0.0, 0.02691, 0.9996, 0.8415, -0.3833, 0.3807, -6.395e-09, 0.6041, 0.7969, 0.0, 0.02691, 0.9996, 0.8404, 0.5004, 0.2082, -6.395e-09, 0.6041, 0.7969, 0.8415, -0.3833, 0.3807, 0.8404, 0.5004, 0.2082, -1.179e-08, 0.6052, 0.796, -6.395e-09, 0.6041, 0.7969, 0.8404, 0.5004, 0.2082, 0.0, 0.9504, 0.311, -1.179e-08, 0.6052, 0.796, 0.8404, 0.5004, 0.2082, 0.4245, 0.8051, -0.4142, 0.0, 0.9504, 0.311, 0.8404, 0.5004, 0.2082, 0.7791, -0.1265, -0.614, 0.4245, 0.8051, -0.4142, 6.816e-09, 0.3361, -0.9418, 0.4245, 0.8051, -0.4142, 0.7791, -0.1265, -0.614, 6.816e-09, 0.3361, -0.9418, 0.7791, -0.1265, -0.614, 0.0, -0.4567, -0.8896, 0.4144, -0.8823, -0.2231, 0.0, -0.4567, -0.8896, 0.7791, -0.1265, -0.614, 0.4144, -0.8823, -0.2231, 0.7791, -0.1265, -0.614, 0.9509, -0.3067, 0.04192, 0.8404, 0.5004, 0.2082, 0.9509, -0.3067, 0.04192, 0.7791, -0.1265, -0.614, 0.9509, -0.3067, 0.04192, 0.4523, -0.8801, 0.1444, 0.4144, -0.8823, -0.2231, 0.0, -0.9792, 0.2028, 0.8415, -0.3833, 0.3807, 0.0, 0.02691, 0.9996, 6.816e-09, 0.3361, -0.9418, -0.4245, 0.8051, -0.4142, 0.4245, 0.8051, -0.4142, 0.4245, 0.8051, -0.4142, -0.4245, 0.8051, -0.4142, 0.0, 0.9504, 0.311, 0.4144, -0.8823, -0.2231, -0.4144, -0.8823, -0.2231, 0.0, -0.4567, -0.8896, 0.4144, -0.8823, -0.2231, 0.4523, -0.8801, 0.1444, -0.4144, -0.8823, -0.2231, 0.4523, -0.8801, 0.1444, -0.4523, -0.8801, 0.1444, -0.4144, -0.8823, -0.2231, 2.678e-08, -0.7775, -0.6289, -1.433e-07, 0.5555, -0.8315, 0.6144, -0.09392, -0.7833, 0.6144, -0.09392, -0.7833, 0.8196, -0.5607, 0.1174, 2.678e-08, -0.7775, -0.6289, 2.678e-08, -0.7775, -0.6289, -0.6144, -0.09392, -0.7833, -1.433e-07, 0.5555, -0.8315, -0.8196, -0.5607, 0.1174, -0.6144, -0.09392, -0.7833, 2.678e-08, -0.7775, -0.6289, 0.8196, -0.5607, 0.1174, -0.8196, -0.5607, 0.1174, 2.678e-08, -0.7775, -0.6289, -0.6144, -0.09392, -0.7833, 0.3749, 0.4997, -0.7808, -0.1259, 0.8856, 0.4471, -0.6144, -0.09392, -0.7833, -0.01588, -0.8573, -0.5146, 0.3749, 0.4997, -0.7808, -0.01588, -0.8573, -0.5146, -0.6144, -0.09392, -0.7833, -0.5047, 0.5957, 0.6248, -0.6144, -0.09392, -0.7833, -0.8196, -0.5607, 0.1174, -0.5047, 0.5957, 0.6248, -0.6144, -0.09392, -0.7833, -0.1259, 0.8856, 0.4471, -1.433e-07, 0.5555, -0.8315, 0.5046, 0.5957, 0.6248, -0.1259, 0.8856, 0.4471, -0.5047, 0.5957, 0.6248, 0.5046, 0.5957, 0.6248, 0.1259, 0.8856, 0.4471, -0.1259, 0.8856, 0.4471, -0.1259, 0.8856, 0.4471, 0.1259, 0.8856, 0.4471, -1.433e-07, 0.5555, -0.8315, -1.433e-07, 0.5555, -0.8315, 0.1259, 0.8856, 0.4471, 0.6144, -0.09392, -0.7833, 0.6144, -0.09392, -0.7833, 0.5046, 0.5957, 0.6248, 0.8196, -0.5607, 0.1174, 0.5046, 0.5957, 0.6248, 0.6144, -0.09392, -0.7833, 0.01588, -0.8573, -0.5146, 0.01588, -0.8573, -0.5146, 0.6144, -0.09392, -0.7833, -0.3749, 0.4997, -0.7808, 0.1259, 0.8856, 0.4471, -0.3749, 0.4997, -0.7808, 0.6144, -0.09392, -0.7833, 0.01588, -0.8573, -0.5146, 0.771, 0.3889, -0.5044, 0.6353, -0.4252, 0.6447, 0.01588, -0.8573, -0.5146, -0.3749, 0.4997, -0.7808, 0.771, 0.3889, -0.5044, 0.6353, -0.4252, 0.6447, 0.5046, 0.5957, 0.6248, 0.01588, -0.8573, -0.5146, 0.5046, 0.5957, 0.6248, 0.6353, -0.4252, 0.6447, 0.771, 0.3889, -0.5044, 0.5046, 0.5957, 0.6248, 0.771, 0.3889, -0.5044, 0.1259, 0.8856, 0.4471, -0.3749, 0.4997, -0.7808, 0.1259, 0.8856, 0.4471, 0.771, 0.3889, -0.5044, -0.771, 0.3889, -0.5044, -0.01588, -0.8573, -0.5146, -0.6353, -0.4252, 0.6447, 0.3749, 0.4997, -0.7808, -0.01588, -0.8573, -0.5146, -0.771, 0.3889, -0.5044, -0.01588, -0.8573, -0.5146, -0.5047, 0.5957, 0.6248, -0.6353, -0.4252, 0.6447, -0.5047, 0.5957, 0.6248, -0.771, 0.3889, -0.5044, -0.6353, -0.4252, 0.6447, 0.3749, 0.4997, -0.7808, -0.771, 0.3889, -0.5044, -0.1259, 0.8856, 0.4471, -0.771, 0.3889, -0.5044, -0.5047, 0.5957, 0.6248, -0.1259, 0.8856, 0.4471, -0.8196, -0.5607, 0.1174, 0.8196, -0.5607, 0.1174, -1.166e-07, -0.4173, 0.9088, 0.5046, 0.5957, 0.6248, -1.166e-07, -0.4173, 0.9088, 0.8196, -0.5607, 0.1174, -1.166e-07, -0.4173, 0.9088, 0.5046, 0.5957, 0.6248, -0.5047, 0.5957, 0.6248, -0.5047, 0.5957, 0.6248, -0.8196, -0.5607, 0.1174, -1.166e-07, -0.4173, 0.9088, 0.8286, -0.5599, -0.007237, -0.2069, -0.6396, 0.7403, -0.948, -0.2326, -0.2172, -0.948, -0.2326, -0.2172, -0.8605, -0.3261, -0.3914, 0.8286, -0.5599, -0.007237, -0.8605, -0.3261, -0.3914, 0.7628, -0.611, -0.2116, 0.8286, -0.5599, -0.007237, 0.05775, 0.7318, 0.679, -0.8605, -0.3261, -0.3914, -0.948, -0.2326, -0.2172, 0.06165, 0.7535, 0.6545, 0.05775, 0.7318, 0.679, -0.948, -0.2326, -0.2172, -0.2069, -0.6396, 0.7403, 0.06165, 0.7535, 0.6545, -0.948, -0.2326, -0.2172, 0.8286, -0.5599, -0.007237, 0.7628, -0.611, -0.2116, 0.06165, 0.7535, 0.6545, 0.8286, -0.5599, -0.007237, 0.06165, 0.7535, 0.6545, -0.2069, -0.6396, 0.7403, 0.7628, -0.611, -0.2116, 0.05775, 0.7318, 0.679, 0.06165, 0.7535, 0.6545, -0.8605, -0.3261, -0.3914, -0.9108, -0.1254, -0.3934, 0.7628, -0.611, -0.2116, -0.9108, -0.1254, -0.3934, 0.8981, -0.3916, -0.2001, 0.7628, -0.611, -0.2116, 0.7628, -0.611, -0.2116, 0.8981, -0.3916, -0.2001, 0.05775, 0.7318, 0.679, 0.04273, 0.6398, 0.7673, -0.9108, -0.1254, -0.3934, -0.8605, -0.3261, -0.3914, 0.05775, 0.7318, 0.679, 0.04273, 0.6398, 0.7673, -0.8605, -0.3261, -0.3914, 0.8981, -0.3916, -0.2001, 0.04273, 0.6398, 0.7673, 0.05775, 0.7318, 0.679, -0.9108, -0.1254, -0.3934, -0.64, -0.06652, -0.7655, 0.8981, -0.3916, -0.2001, -0.64, -0.06652, -0.7655, 0.7691, -0.3228, -0.5516, 0.8981, -0.3916, -0.2001, 0.8981, -0.3916, -0.2001, 0.7691, -0.3228, -0.5516, 0.04273, 0.6398, 0.7673, 0.2241, 0.9461, -0.2338, -0.64, -0.06652, -0.7655, -0.9108, -0.1254, -0.3934, 0.04273, 0.6398, 0.7673, 0.2241, 0.9461, -0.2338, -0.9108, -0.1254, -0.3934, 0.7691, -0.3228, -0.5516, 0.2241, 0.9461, -0.2338, 0.04273, 0.6398, 0.7673, -0.64, -0.06652, -0.7655, 0.2241, 0.9461, -0.2338, 0.7691, -0.3228, -0.5516, 0.2069, -0.6396, 0.7403, -0.8286, -0.5599, -0.007236, 0.948, -0.2326, -0.2172, 0.8605, -0.3261, -0.3914, 0.948, -0.2326, -0.2172, -0.8286, -0.5599, -0.007236, -0.7628, -0.611, -0.2116, 0.8605, -0.3261, -0.3914, -0.8286, -0.5599, -0.007236, 0.8605, -0.3261, -0.3914, -0.05775, 0.7318, 0.679, 0.948, -0.2326, -0.2172, -0.05775, 0.7318, 0.679, -0.06165, 0.7535, 0.6545, 0.948, -0.2326, -0.2172, -0.06165, 0.7535, 0.6545, 0.2069, -0.6396, 0.7403, 0.948, -0.2326, -0.2172, -0.7628, -0.611, -0.2116, -0.8286, -0.5599, -0.007236, -0.06165, 0.7535, 0.6545, -0.06165, 0.7535, 0.6545, -0.8286, -0.5599, -0.007236, 0.2069, -0.6396, 0.7403, -0.05775, 0.7318, 0.679, -0.7628, -0.611, -0.2116, -0.06165, 0.7535, 0.6545, 0.9108, -0.1254, -0.3934, 0.8605, -0.3261, -0.3914, -0.7628, -0.611, -0.2116, -0.8981, -0.3916, -0.2001, 0.9108, -0.1254, -0.3934, -0.7628, -0.611, -0.2116, -0.8981, -0.3916, -0.2001, -0.7628, -0.611, -0.2116, -0.05775, 0.7318, 0.679, -0.04273, 0.6398, 0.7673, -0.05775, 0.7318, 0.679, 0.8605, -0.3261, -0.3914, 0.9108, -0.1254, -0.3934, -0.04273, 0.6398, 0.7673, 0.8605, -0.3261, -0.3914, -0.04273, 0.6398, 0.7673, -0.8981, -0.3916, -0.2001, -0.05775, 0.7318, 0.679, 0.64, -0.06652, -0.7655, 0.9108, -0.1254, -0.3934, -0.8981, -0.3916, -0.2001, -0.7691, -0.3228, -0.5516, 0.64, -0.06652, -0.7655, -0.8981, -0.3916, -0.2001, -0.7691, -0.3228, -0.5516, -0.8981, -0.3916, -0.2001, -0.04273, 0.6398, 0.7673, -0.2241, 0.9461, -0.2338, -0.04273, 0.6398, 0.7673, 0.9108, -0.1254, -0.3934, 0.64, -0.06652, -0.7655, -0.2241, 0.9461, -0.2338, 0.9108, -0.1254, -0.3934, -0.2241, 0.9461, -0.2338, -0.7691, -0.3228, -0.5516, -0.04273, 0.6398, 0.7673, -0.2241, 0.9461, -0.2338, 0.64, -0.06652, -0.7655, -0.7691, -0.3228, -0.5516, 0.8988, -0.1692, 0.4044, 0.8988, -0.1692, 0.4044, 0.8988, -0.1692, 0.4044, -0.8988, 0.1692, -0.4044, -0.8988, 0.1692, -0.4044, -0.8988, 0.1692, -0.4044, -0.8988, 0.1692, -0.4044, -0.8988, 0.1692, -0.4044, -0.8988, 0.1692, -0.4044, -0.8988, 0.1692, -0.4044, -0.8988, 0.1692, -0.4044, -0.8988, 0.1692, -0.4044, -0.8988, 0.1692, -0.4044, -0.8988, 0.1692, -0.4044, -0.8988, 0.1692, -0.4044, -0.8988, 0.1692, -0.4044, -0.8988, 0.1692, -0.4044, -0.8988, 0.1692, -0.4044, -0.8988, 0.1692, -0.4044, -0.8988, 0.1692, -0.4044, -0.8988, 0.1692, -0.4044, 0.8988, -0.1692, 0.4044, 0.8988, -0.1692, 0.4044, 0.8988, -0.1692, 0.4044, -0.8988, 0.1692, -0.4044, -0.8988, 0.1692, -0.4044, -0.8988, 0.1692, -0.4044, -0.8988, 0.1692, -0.4044, -0.8988, 0.1692, -0.4044, -0.8988, 0.1692, -0.4044, -0.8988, 0.1692, -0.4044, -0.8988, 0.1692, -0.4044, -0.8988, 0.1692, -0.4044, -0.8988, 0.1692, -0.4044, -0.8988, 0.1692, -0.4044, -0.8988, 0.1692, -0.4044, 0.8988, -0.1692, 0.4044, 0.8988, -0.1692, 0.4044, 0.8988, -0.1692, 0.4044, -0.8988, -0.1692, 0.4044, -0.8988, -0.1692, 0.4044, -0.8988, -0.1692, 0.4044, -0.8988, -0.1692, 0.4044, -0.8988, -0.1692, 0.4044, -0.8988, -0.1692, 0.4044, -0.8988, -0.1692, 0.4044, -0.8988, -0.1692, 0.4044, -0.8988, -0.1692, 0.4044, -0.8988, -0.1692, 0.4044, -0.8988, -0.1692, 0.4044, -0.8988, -0.1692, 0.4044, 0.8988, 0.1692, -0.4044, 0.8988, 0.1692, -0.4044, 0.8988, 0.1692, -0.4044, -0.8988, -0.1692, 0.4044, -0.8988, -0.1692, 0.4044, -0.8988, -0.1692, 0.4044, -0.8988, -0.1692, 0.4044, -0.8988, -0.1692, 0.4044, -0.8988, -0.1692, 0.4044, 0.8988, 0.1692, -0.4044, 0.8988, 0.1692, -0.4044, 0.8988, 0.1692, -0.4044, -0.8988, -0.1692, 0.4044, -0.8988, -0.1692, 0.4044, -0.8988, -0.1692, 0.4044, -0.8988, -0.1692, 0.4044, -0.8988, -0.1692, 0.4044, -0.8988, -0.1692, 0.4044, 0.8988, 0.1692, -0.4044, 0.8988, 0.1692, -0.4044, 0.8988, 0.1692, -0.4044, -0.8988, -0.1692, 0.4044, -0.8988, -0.1692, 0.4044, -0.8988, -0.1692, 0.4044, -0.8988, -0.1692, 0.4044, -0.8988, -0.1692, 0.4044, -0.8988, -0.1692, 0.4044, -0.4885, 0.6578, -0.5732, 0.4885, 0.6578, -0.5732, 0.4223, -0.0256, -0.9061, -0.4223, -0.02561, -0.9061, -0.4885, 0.6578, -0.5732, 0.4223, -0.0256, -0.9061, -0.8725, -0.3655, -0.3242, -0.4885, 0.6578, -0.5732, -0.4223, -0.02561, -0.9061, -0.8725, -0.3655, -0.3242, -0.9989, 0.04221, -0.0185, -0.4885, 0.6578, -0.5732, 0.4885, 0.6578, -0.5732, 0.8725, -0.3655, -0.3242, 0.4223, -0.0256, -0.9061, 0.4885, 0.6578, -0.5732, 0.9989, 0.04221, -0.0185, 0.8725, -0.3655, -0.3242, -0.4885, 0.6578, -0.5732, -0.3634, 0.8991, -0.2441, 0.4885, 0.6578, -0.5732, -0.3634, 0.8991, -0.2441, 0.3634, 0.8991, -0.2441, 0.4885, 0.6578, -0.5732, -0.4885, 0.6578, -0.5732, -0.8511, 0.4432, 0.2814, -0.3634, 0.8991, -0.2441, -0.4885, 0.6578, -0.5732, -0.9989, 0.04221, -0.0185, -0.8511, 0.4432, 0.2814, 0.4885, 0.6578, -0.5732, 0.8511, 0.4432, 0.2814, 0.9989, 0.04221, -0.0185, 0.4885, 0.6578, -0.5732, 0.3634, 0.8991, -0.2441, 0.8511, 0.4432, 0.2814, 0.4223, -0.0256, -0.9061, 4.151e-07, -0.9999, -0.01456, -0.4223, -0.02561, -0.9061, 4.151e-07, -0.9999, -0.01456, -0.8725, -0.3655, -0.3242, -0.4223, -0.02561, -0.9061, -0.3634, 0.8991, -0.2441, -6.023e-07, 0.9132, 0.4074, 0.3634, 0.8991, -0.2441, -0.8511, 0.4432, 0.2814, -6.023e-07, 0.9132, 0.4074, -0.3634, 0.8991, -0.2441, 0.3634, 0.8991, -0.2441, -6.023e-07, 0.9132, 0.4074, 0.8511, 0.4432, 0.2814, 0.8725, -0.3655, -0.3242, 4.151e-07, -0.9999, -0.01456, 0.4223, -0.0256, -0.9061, -0.8725, -0.3655, -0.3242, -0.5117, -0.5949, 0.6199, -0.9989, 0.04221, -0.0185, -0.8725, -0.3655, -0.3242, -0.5036, -0.7732, 0.3854, -0.5117, -0.5949, 0.6199, 0.5117, -0.5949, 0.6199, -0.5117, -0.5949, 0.6199, -0.5036, -0.7732, 0.3854, 0.5036, -0.7732, 0.3854, 0.5117, -0.5949, 0.6199, -0.5036, -0.7732, 0.3854, 0.8725, -0.3655, -0.3242, 0.5117, -0.5949, 0.6199, 0.5036, -0.7732, 0.3854, 0.8725, -0.3655, -0.3242, 0.9989, 0.04221, -0.0185, 0.5117, -0.5949, 0.6199, 0.5117, -0.5949, 0.6199, 0.444, 0.033, 0.8954, -0.5117, -0.5949, 0.6199, 0.444, 0.033, 0.8954, 0.5117, -0.5949, 0.6199, 0.9989, 0.04221, -0.0185, 0.444, 0.033, 0.8954, -0.444, 0.03301, 0.8954, -0.5117, -0.5949, 0.6199, -0.444, 0.03301, 0.8954, -0.9989, 0.04221, -0.0185, -0.5117, -0.5949, 0.6199, 4.151e-07, -0.9999, -0.01456, -0.5036, -0.7732, 0.3854, -0.8725, -0.3655, -0.3242, -0.5036, -0.7732, 0.3854, 4.151e-07, -0.9999, -0.01456, 0.5036, -0.7732, 0.3854, 0.444, 0.033, 0.8954, -6.023e-07, 0.9132, 0.4074, -0.444, 0.03301, 0.8954, 0.8725, -0.3655, -0.3242, 0.5036, -0.7732, 0.3854, 4.151e-07, -0.9999, -0.01456, -0.444, 0.03301, 0.8954, -0.8511, 0.4432, 0.2814, -0.9989, 0.04221, -0.0185, -0.444, 0.03301, 0.8954, -6.023e-07, 0.9132, 0.4074, -0.8511, 0.4432, 0.2814, 0.444, 0.033, 0.8954, 0.9989, 0.04221, -0.0185, 0.8511, 0.4432, 0.2814, 0.8511, 0.4432, 0.2814, -6.023e-07, 0.9132, 0.4074, 0.444, 0.033, 0.8954, 0.2792, 0.6993, 0.6581, 0.2792, 0.6993, 0.6581, 0.2792, 0.6993, 0.6581, -0.07608, -0.6973, -0.7127, -0.06811, -0.7049, -0.706, -0.04998, -0.7219, -0.6902, -0.07608, -0.6973, -0.7127, -0.08409, -0.6895, -0.7194, -0.06811, -0.7049, -0.706, -0.06926, 0.6621, 0.7462, -0.06926, 0.6621, 0.7462, -0.06926, 0.6621, 0.7462, 0.06864, -0.7092, -0.7017, 0.06864, -0.7092, -0.7017, 0.06864, -0.7092, -0.7017, -0.2653, -0.3719, -0.8896, -0.2653, -0.3719, -0.8896, -0.2653, -0.3719, -0.8896, -0.3683, -0.3541, -0.8596, -0.3683, -0.3541, -0.8596, -0.3683, -0.3541, -0.8596, -0.3683, -0.3541, -0.8596, -0.3683, -0.3541, -0.8596, -0.3683, -0.3541, -0.8596, -0.2126, -0.03308, -0.9766, -0.2126, -0.03308, -0.9766, -0.2126, -0.03308, -0.9766, -0.2126, -0.03308, -0.9766, 0.2126, 0.03308, 0.9766, -0.2126, -0.03308, -0.9766, 0.2792, -0.6993, -0.6581, 0.2792, -0.6993, -0.6581, 0.2792, -0.6993, -0.6581, -0.04998, 0.7219, 0.6902, -0.04998, 0.7219, 0.6902, -0.04998, 0.7219, 0.6902, 0.0783, -0.6038, -0.7933, 0.002273, -0.677, -0.736, 0.08409, -0.6895, -0.7194, 0.0783, -0.6038, -0.7933, 0.164, -0.4743, -0.865, 0.002273, -0.677, -0.736, 0.06864, 0.7092, 0.7017, 0.06864, 0.7092, 0.7017, 0.06864, 0.7092, 0.7017, 0.164, -0.4743, -0.865, 0.0783, -0.6038, -0.7933, 0.2653, -0.3719, -0.8896, -0.3683, 0.3541, 0.8596, -0.3683, 0.3541, 0.8596, -0.3683, 0.3541, 0.8596, -0.3683, 0.3541, 0.8596, -0.3683, 0.3541, 0.8596, -0.3683, 0.3541, 0.8596, -0.2126, 0.03308, 0.9766, 0.2126, -0.03308, -0.9766, 0.2126, -0.03308, -0.9766, 0.2126, -0.03308, -0.9766, 0.2126, -0.03308, -0.9766, 0.2126, -0.03308, -0.9766, 5.354e-06, -0.6913, -0.7226, -0.8773, 0.4544, 0.1546, 1.099e-06, 0.7234, -0.6904, -0.8773, 0.4544, 0.1546, 5.354e-06, -0.6913, -0.7226, -0.8404, 0.5232, 0.1411, -0.8404, 0.5232, 0.1411, 5.354e-06, -0.6913, -0.7226, -8.319e-05, -0.7745, -0.6325, 0.8773, 0.4544, 0.1546, 5.354e-06, -0.6913, -0.7226, 1.099e-06, 0.7234, -0.6904, 5.354e-06, -0.6913, -0.7226, 0.8773, 0.4544, 0.1546, -8.319e-05, -0.7745, -0.6325, -8.319e-05, -0.7745, -0.6325, 0.8773, 0.4544, 0.1546, 0.8405, 0.5231, 0.141, -0.8773, 0.4544, 0.1546, 0.8773, 0.4544, 0.1546, 1.099e-06, 0.7234, -0.6904, 0.8773, 0.4544, 0.1546, -0.8773, 0.4544, 0.1546, 0.8405, 0.5231, 0.141, 0.8405, 0.5231, 0.141, -0.8773, 0.4544, 0.1546, -0.8404, 0.5232, 0.1411, -0.8274, 0.5544, 0.08963, -1.258e-07, 0.6547, -0.7559, 6.148e-07, -0.5289, -0.8487, 6.148e-07, -0.5289, -0.8487, -1.258e-07, 0.6547, -0.7559, 0.8274, 0.5544, 0.08963, 0.8274, 0.5544, 0.08963, -1.258e-07, 0.6547, -0.7559, -0.8274, 0.5544, 0.08963, -0.8274, 0.5562, -0.07753, 0.0, 0.4032, -0.9151, 2.635e-07, -0.7553, -0.6554, 2.635e-07, -0.7553, -0.6554, 0.0, 0.4032, -0.9151, 0.8274, 0.5562, -0.07753, 0.8274, 0.5562, -0.07753, 0.0, 0.4032, -0.9151, -0.8274, 0.5562, -0.07753, 0.7905, 0.2675, 0.551, 5.009e-07, -0.6029, 0.7978, 0.0, -0.9577, -0.2877, 0.0, -0.9577, -0.2877, 5.009e-07, -0.6029, 0.7978, -0.7905, 0.2675, 0.551, -0.7905, 0.2675, 0.551, 5.009e-07, -0.6029, 0.7978, 0.7905, 0.2675, 0.551, -0.9794, 0.05009, 0.1956, 9.965e-06, 0.9749, 0.2226, -9.583e-06, 0.8752, -0.4837, -0.9853, -0.01458, -0.1703, -0.9794, 0.05009, 0.1956, -9.583e-06, 0.8752, -0.4837, -9.583e-06, 0.8752, -0.4837, -4.406e-07, -0.5277, -0.8494, -0.9853, -0.01458, -0.1703, -0.9794, 0.05009, 0.1956, 0.0, -0.2906, 0.9569, 9.965e-06, 0.9749, 0.2226, 2.191e-08, -0.9874, 0.1585, -4.406e-07, -0.5277, -0.8494, 0.9853, -0.01457, -0.1703, 0.9853, -0.01457, -0.1703, 0.9794, 0.05008, 0.1956, 2.191e-08, -0.9874, 0.1585, 0.9794, 0.05008, 0.1956, 0.0, -0.2906, 0.9569, 2.191e-08, -0.9874, 0.1585, 2.191e-08, -0.9874, 0.1585, -0.9794, 0.05009, 0.1956, -0.9853, -0.01458, -0.1703, -0.9853, -0.01458, -0.1703, -4.406e-07, -0.5277, -0.8494, 2.191e-08, -0.9874, 0.1585, 2.191e-08, -0.9874, 0.1585, 0.0, -0.2906, 0.9569, -0.9794, 0.05009, 0.1956, 0.9853, -0.01457, -0.1703, -4.406e-07, -0.5277, -0.8494, -9.583e-06, 0.8752, -0.4837, -9.583e-06, 0.8752, -0.4837, 9.965e-06, 0.9749, 0.2226, 0.9853, -0.01457, -0.1703, 9.965e-06, 0.9749, 0.2226, 0.9794, 0.05008, 0.1956, 0.9853, -0.01457, -0.1703, 9.965e-06, 0.9749, 0.2226, 0.0, -0.2906, 0.9569, 0.9794, 0.05008, 0.1956, 0.05971, 0.9963, -0.06114, 0.03717, 0.9968, -0.07009, 0.07462, 0.9904, -0.1164, 0.05971, 0.9963, -0.06114, 0.02217, 0.9996, 0.01448, 0.03717, 0.9968, -0.07009, 0.0, 1.0, -0.001673, 0.02217, 0.9996, 0.01448, 0.05971, 0.9963, -0.06114, -0.0563, -0.9911, 0.1207, -0.0563, -0.9911, 0.1207, -0.0563, -0.9911, 0.1207, 0.05716, 0.991, -0.1211, 0.05716, 0.991, -0.1211, 0.05716, 0.991, -0.1211, 0.0, 1.0, -0.001673, 0.0, 0.9994, 0.03328, 0.02217, 0.9996, 0.01448, 0.0, 1.0, -0.001673, -0.02386, 0.9995, 0.02156, 0.0, 0.9994, 0.03328, -0.1008, 0.9948, -0.01048, -0.02386, 0.9995, 0.02156, 0.0, 1.0, -0.001673, 0.03147, -0.983, 0.1806, 0.03147, -0.983, 0.1806, 0.03147, -0.983, 0.1806, -0.01363, 0.9863, -0.1642, -0.01363, 0.9863, -0.1642, -0.01363, 0.9863, -0.1642, 0.009985, -0.9993, 0.03641, 0.009985, -0.9993, 0.03641, 0.009985, -0.9993, 0.03641, -0.07462, 0.9904, -0.1164, -0.07462, 0.9904, -0.1164, -0.07462, 0.9904, -0.1164])] * 3)])
me_cube = bpy.data.meshes.new('Cube')
me_cube.from_pydata([(1.0, 1.0, 1.0), (1.0, 1.0, -1.0), (1.0, -1.0, 1.0), (1.0, -1.0, -1.0), (-1.0, 1.0, 1.0), (-1.0, 1.0, -1.0), (-1.0, -1.0, 1.0), (-1.0, -1.0, -1.0)], [], [(0, 4, 6, 2), (3, 2, 6, 7), (7, 6, 4, 5), (5, 1, 3, 7), (1, 0, 2, 3), (5, 4, 0, 1)])
_uv = me_cube.uv_layers.new(name='UVMap')
_uv.uv.foreach_set('vector', [0.625, 0.5, 0.875, 0.5, 0.875, 0.75, 0.625, 0.75, 0.375, 0.75, 0.625, 0.75, 0.625, 1.0, 0.375, 1.0, 0.375, 0.0, 0.625, 0.0, 0.625, 0.25, 0.375, 0.25, 0.125, 0.5, 0.375, 0.5, 0.375, 0.75, 0.125, 0.75, 0.375, 0.5, 0.625, 0.5, 0.625, 0.75, 0.375, 0.75, 0.375, 0.25, 0.625, 0.25, 0.625, 0.5, 0.375, 0.5])
me_cube.materials.append(mat_material)
me_cube.use_mirror_vertex_groups = False
me_cube.update()
arm_armature = bpy.data.armatures.new('Armature')  # bones are not reproduced

# ---- objects
ob_691 = bpy.data.objects.new('691', arm_armature)
ob_merged = bpy.data.objects.new('merged', me_merged)
ob_cube = bpy.data.objects.new('Cube', me_cube)
ob_light = bpy.data.objects.new('Light', light_light)
ob_camera = bpy.data.objects.new('Camera', cam_camera)

# ---- transforms, parenting, visibility, modifiers, constraints
ob_691.location = (0.0, 0.0, 0.0)
ob_691.rotation_euler = (1.571, -0.0, 0.0)
ob_merged.parent = ob_691
ob_merged.location = (0.0, 0.0, 0.0)
ob_merged.color = (0.8, 0.8, 0.8, 1.0)
_vg = ob_merged.vertex_groups.new(name='BODY')
_vg.add([100, 101, 102, 103, 104, 105, 106, 107, 108, 109, 110, 111, 112, 113, 114, 115, 116, 117, 118, 119, 120, 121, 122, 123, 124, 125, 126, 127, 128, 129, 130, 131, 132, 133, 134, 135, 136, 137, 138, 139, 140, 141, 142, 143, 144, 145, 146, 147, 148, 149, 150, 151, 152, 153, 154, 155, 156, 157, 158, 159, 160, 161, 162, 163, 164, 165, 166, 167, 168, 169, 170, 171, 172, 173, 174, 175, 176], 1.0, 'REPLACE')
_vg = ob_merged.vertex_groups.new(name='HEAD')
_vg.add([0, 1, 2, 3, 4, 5, 6, 7, 8, 9, 10, 11, 12, 13, 14, 15, 16, 17, 18, 19, 20, 21, 22, 23, 24, 25, 26, 27, 28, 29, 30, 31, 32, 33, 34, 35, 36, 37, 38, 39, 40, 41, 42, 43, 44, 45, 46, 47, 48, 49, 50, 51, 52, 53, 54, 55, 56, 57, 58, 59, 60, 61, 62, 63, 64, 65, 66, 67, 68, 69, 70, 71, 72, 73, 74, 75, 76, 77, 78, 79, 80, 81, 82, 83, 84, 85, 86, 87, 88, 89, 90, 91, 92, 93, 94, 95, 96, 97, 98, 99], 1.0, 'REPLACE')
_vg = ob_merged.vertex_groups.new(name='TAIL')
_vg.add([177, 178, 179, 180, 181, 182, 183, 184, 185, 186, 187, 188, 189, 190], 1.0, 'REPLACE')
_m = ob_merged.modifiers.new('Armature', 'ARMATURE')
_m.object = ob_691
ob_cube.location = (0.0, 0.0, 0.0)
ob_cube.lock_rotations_4d = False
ob_cube.empty_display_type = 'ARROWS'
ob_cube.lineart.crease_threshold = 0.0
ob_light.location = (4.076, 1.005, 5.904)
ob_light.rotation_euler = (0.6503, 0.05522, 1.866)
ob_light.lock_rotations_4d = False
ob_light.empty_display_type = 'ARROWS'
ob_light.color = (0.0, 0.0, 0.0, 0.0)
ob_light.lineart.crease_threshold = 0.0
ob_camera.location = (7.359, -6.926, 4.958)
ob_camera.rotation_euler = (1.109, 0.0, 0.8149)
ob_camera.lock_rotations_4d = False
ob_camera.empty_display_type = 'ARROWS'
ob_camera.color = (0.0, 0.0, 0.0, 0.0)
ob_camera.display_type = 'WIRE'
ob_camera.lineart.crease_threshold = 0.0

# ---- collection membership
scene.collection.objects.link(ob_691)
scene.collection.objects.link(ob_merged)
col_collection.objects.link(ob_cube)
col_collection.objects.link(ob_light)
col_collection.objects.link(ob_camera)
def _layer_coll(name, lc=None):
    lc = lc or bpy.context.view_layer.layer_collection
    for c in lc.children:
        if c.name == name: return c
        r = _layer_coll(name, c)
        if r: return r
_layer_coll('Collection').exclude = True

# ---- scene / render settings (as saved in the file)
scene.camera = ob_camera
scene.frame_start = 1; scene.frame_end = 250; scene.frame_set(2)
scene.render.engine = 'BLENDER_EEVEE_NEXT'
scene.render.fps = 25
scene.cycles.sampling_pattern = 'TABULATED_SOBOL'
scene.view_settings.view_transform = 'Filmic'
bpy.context.view_layer.update()
